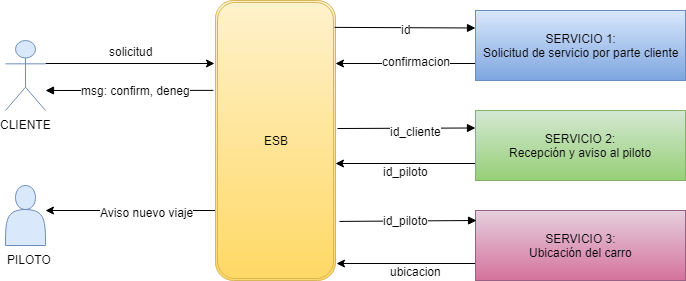

The diagram above was exported from draw.io. Its source (the exported page's mxGraphModel, read from the mxfile embedded in the PNG):
<mxGraphModel dx="1102" dy="616" grid="1" gridSize="10" guides="1" tooltips="1" connect="1" arrows="1" fold="1" page="1" pageScale="1" pageWidth="827" pageHeight="1169" math="0" shadow="0">
  <root>
    <mxCell id="0" />
    <mxCell id="1" parent="0" />
    <mxCell id="m6oak45J1XhAGiqkSHyg-2" value="" style="shape=actor;whiteSpace=wrap;html=1;fillColor=#dae8fc;strokeColor=#6c8ebf;" vertex="1" parent="1">
      <mxGeometry x="100" y="305" width="40" height="60" as="geometry" />
    </mxCell>
    <mxCell id="m6oak45J1XhAGiqkSHyg-13" style="edgeStyle=orthogonalEdgeStyle;rounded=0;orthogonalLoop=1;jettySize=auto;html=1;exitX=1;exitY=0.3333333333333333;exitDx=0;exitDy=0;exitPerimeter=0;entryX=-0.008;entryY=0.225;entryDx=0;entryDy=0;entryPerimeter=0;" edge="1" parent="1" source="m6oak45J1XhAGiqkSHyg-4" target="m6oak45J1XhAGiqkSHyg-11">
      <mxGeometry relative="1" as="geometry" />
    </mxCell>
    <mxCell id="m6oak45J1XhAGiqkSHyg-33" value="solicitud" style="text;html=1;resizable=0;points=[];align=center;verticalAlign=middle;labelBackgroundColor=#ffffff;" vertex="1" connectable="0" parent="m6oak45J1XhAGiqkSHyg-13">
      <mxGeometry x="0.2781" y="-3" relative="1" as="geometry">
        <mxPoint x="-23" y="-16" as="offset" />
      </mxGeometry>
    </mxCell>
    <mxCell id="m6oak45J1XhAGiqkSHyg-4" value="CLIENTE" style="shape=umlActor;verticalLabelPosition=bottom;labelBackgroundColor=#ffffff;verticalAlign=top;html=1;fillColor=#dae8fc;strokeColor=#6c8ebf;" vertex="1" parent="1">
      <mxGeometry x="100" y="160" width="40" height="70" as="geometry" />
    </mxCell>
    <mxCell id="m6oak45J1XhAGiqkSHyg-20" style="edgeStyle=orthogonalEdgeStyle;rounded=0;orthogonalLoop=1;jettySize=auto;html=1;exitX=0;exitY=0.75;exitDx=0;exitDy=0;entryX=1;entryY=0.225;entryDx=0;entryDy=0;entryPerimeter=0;" edge="1" parent="1" source="m6oak45J1XhAGiqkSHyg-7" target="m6oak45J1XhAGiqkSHyg-11">
      <mxGeometry relative="1" as="geometry" />
    </mxCell>
    <mxCell id="m6oak45J1XhAGiqkSHyg-21" value="confirmacion" style="text;html=1;resizable=0;points=[];align=center;verticalAlign=middle;labelBackgroundColor=#ffffff;" vertex="1" connectable="0" parent="m6oak45J1XhAGiqkSHyg-20">
      <mxGeometry x="0.1714" relative="1" as="geometry">
        <mxPoint x="22" y="-3" as="offset" />
      </mxGeometry>
    </mxCell>
    <mxCell id="m6oak45J1XhAGiqkSHyg-7" value="SERVICIO 1:&lt;br&gt;Solicitud de servicio por parte cliente" style="html=1;gradientColor=#7ea6e0;fillColor=#dae8fc;strokeColor=#6c8ebf;" vertex="1" parent="1">
      <mxGeometry x="570" y="130" width="210" height="70" as="geometry" />
    </mxCell>
    <mxCell id="m6oak45J1XhAGiqkSHyg-24" style="edgeStyle=orthogonalEdgeStyle;rounded=0;orthogonalLoop=1;jettySize=auto;html=1;exitX=0;exitY=0.75;exitDx=0;exitDy=0;entryX=1;entryY=0.582;entryDx=0;entryDy=0;entryPerimeter=0;" edge="1" parent="1" source="m6oak45J1XhAGiqkSHyg-8" target="m6oak45J1XhAGiqkSHyg-11">
      <mxGeometry relative="1" as="geometry" />
    </mxCell>
    <mxCell id="m6oak45J1XhAGiqkSHyg-25" value="id_piloto" style="text;html=1;resizable=0;points=[];align=center;verticalAlign=middle;labelBackgroundColor=#ffffff;" vertex="1" connectable="0" parent="m6oak45J1XhAGiqkSHyg-24">
      <mxGeometry x="-0.2143" y="3" relative="1" as="geometry">
        <mxPoint x="-15" y="4" as="offset" />
      </mxGeometry>
    </mxCell>
    <mxCell id="m6oak45J1XhAGiqkSHyg-8" value="SERVICIO 2:&lt;br&gt;Recepción y aviso al piloto" style="html=1;gradientColor=#97d077;fillColor=#d5e8d4;strokeColor=#82b366;" vertex="1" parent="1">
      <mxGeometry x="570" y="230" width="210" height="70" as="geometry" />
    </mxCell>
    <mxCell id="m6oak45J1XhAGiqkSHyg-29" style="edgeStyle=orthogonalEdgeStyle;rounded=0;orthogonalLoop=1;jettySize=auto;html=1;exitX=0;exitY=0.75;exitDx=0;exitDy=0;entryX=1.008;entryY=0.939;entryDx=0;entryDy=0;entryPerimeter=0;" edge="1" parent="1" source="m6oak45J1XhAGiqkSHyg-9" target="m6oak45J1XhAGiqkSHyg-11">
      <mxGeometry relative="1" as="geometry" />
    </mxCell>
    <mxCell id="m6oak45J1XhAGiqkSHyg-30" value="ubicacion" style="text;html=1;resizable=0;points=[];align=center;verticalAlign=middle;labelBackgroundColor=#ffffff;" vertex="1" connectable="0" parent="m6oak45J1XhAGiqkSHyg-29">
      <mxGeometry x="-0.2518" y="1" relative="1" as="geometry">
        <mxPoint x="-8" y="6" as="offset" />
      </mxGeometry>
    </mxCell>
    <mxCell id="m6oak45J1XhAGiqkSHyg-9" value="SERVICIO 3:&lt;br&gt;Ubicación del carro" style="html=1;gradientColor=#d5739d;fillColor=#e6d0de;strokeColor=#996185;" vertex="1" parent="1">
      <mxGeometry x="570" y="330" width="210" height="70" as="geometry" />
    </mxCell>
    <mxCell id="m6oak45J1XhAGiqkSHyg-34" style="edgeStyle=orthogonalEdgeStyle;rounded=0;orthogonalLoop=1;jettySize=auto;html=1;exitX=0;exitY=0.75;exitDx=0;exitDy=0;" edge="1" parent="1" source="m6oak45J1XhAGiqkSHyg-11">
      <mxGeometry relative="1" as="geometry">
        <mxPoint x="140" y="330" as="targetPoint" />
      </mxGeometry>
    </mxCell>
    <mxCell id="m6oak45J1XhAGiqkSHyg-35" value="Aviso nuevo viaje" style="text;html=1;resizable=0;points=[];align=center;verticalAlign=middle;labelBackgroundColor=#ffffff;" vertex="1" connectable="0" parent="m6oak45J1XhAGiqkSHyg-34">
      <mxGeometry x="-0.1882" y="1" relative="1" as="geometry">
        <mxPoint as="offset" />
      </mxGeometry>
    </mxCell>
    <mxCell id="m6oak45J1XhAGiqkSHyg-11" value="ESB" style="shape=ext;rounded=1;html=1;whiteSpace=wrap;double=1;fillColor=#fff2cc;strokeColor=#d6b656;gradientColor=#ffd966;" vertex="1" parent="1">
      <mxGeometry x="310" y="120" width="120" height="280" as="geometry" />
    </mxCell>
    <mxCell id="m6oak45J1XhAGiqkSHyg-12" value="PILOTO" style="text;html=1;resizable=0;points=[];autosize=1;align=left;verticalAlign=top;spacingTop=-4;" vertex="1" parent="1">
      <mxGeometry x="100" y="370" width="60" height="20" as="geometry" />
    </mxCell>
    <mxCell id="m6oak45J1XhAGiqkSHyg-18" value="" style="endArrow=block;endFill=1;endSize=6;html=1;entryX=0;entryY=0.25;entryDx=0;entryDy=0;exitX=0.992;exitY=0.096;exitDx=0;exitDy=0;exitPerimeter=0;" edge="1" parent="1" source="m6oak45J1XhAGiqkSHyg-11" target="m6oak45J1XhAGiqkSHyg-7">
      <mxGeometry width="100" relative="1" as="geometry">
        <mxPoint x="100" y="430" as="sourcePoint" />
        <mxPoint x="200" y="430" as="targetPoint" />
      </mxGeometry>
    </mxCell>
    <mxCell id="m6oak45J1XhAGiqkSHyg-19" value="id" style="text;html=1;resizable=0;points=[];align=center;verticalAlign=middle;labelBackgroundColor=#ffffff;" vertex="1" connectable="0" parent="m6oak45J1XhAGiqkSHyg-18">
      <mxGeometry x="0.32" y="-3" relative="1" as="geometry">
        <mxPoint x="-22" y="-1.5" as="offset" />
      </mxGeometry>
    </mxCell>
    <mxCell id="m6oak45J1XhAGiqkSHyg-22" value="" style="endArrow=block;endFill=1;endSize=6;html=1;entryX=0;entryY=0.25;entryDx=0;entryDy=0;" edge="1" parent="1" target="m6oak45J1XhAGiqkSHyg-8">
      <mxGeometry width="100" relative="1" as="geometry">
        <mxPoint x="432" y="248" as="sourcePoint" />
        <mxPoint x="200" y="430" as="targetPoint" />
      </mxGeometry>
    </mxCell>
    <mxCell id="m6oak45J1XhAGiqkSHyg-23" value="id_cliente" style="text;html=1;resizable=0;points=[];align=center;verticalAlign=middle;labelBackgroundColor=#ffffff;" vertex="1" connectable="0" parent="m6oak45J1XhAGiqkSHyg-22">
      <mxGeometry x="0.1445" y="-1" relative="1" as="geometry">
        <mxPoint x="-1" y="1.5" as="offset" />
      </mxGeometry>
    </mxCell>
    <mxCell id="m6oak45J1XhAGiqkSHyg-27" value="" style="endArrow=block;endFill=1;endSize=6;html=1;entryX=0.005;entryY=0.143;entryDx=0;entryDy=0;entryPerimeter=0;exitX=1.033;exitY=0.789;exitDx=0;exitDy=0;exitPerimeter=0;" edge="1" parent="1" source="m6oak45J1XhAGiqkSHyg-11" target="m6oak45J1XhAGiqkSHyg-9">
      <mxGeometry width="100" relative="1" as="geometry">
        <mxPoint x="100" y="430" as="sourcePoint" />
        <mxPoint x="200" y="430" as="targetPoint" />
      </mxGeometry>
    </mxCell>
    <mxCell id="m6oak45J1XhAGiqkSHyg-28" value="id_piloto" style="text;html=1;resizable=0;points=[];align=center;verticalAlign=middle;labelBackgroundColor=#ffffff;" vertex="1" connectable="0" parent="m6oak45J1XhAGiqkSHyg-27">
      <mxGeometry x="0.3721" y="1" relative="1" as="geometry">
        <mxPoint x="-28" y="0.5" as="offset" />
      </mxGeometry>
    </mxCell>
    <mxCell id="m6oak45J1XhAGiqkSHyg-31" value="" style="endArrow=block;endFill=1;endSize=6;html=1;exitX=-0.017;exitY=0.321;exitDx=0;exitDy=0;exitPerimeter=0;" edge="1" parent="1" source="m6oak45J1XhAGiqkSHyg-11">
      <mxGeometry width="100" relative="1" as="geometry">
        <mxPoint x="100" y="430" as="sourcePoint" />
        <mxPoint x="140" y="210" as="targetPoint" />
      </mxGeometry>
    </mxCell>
    <mxCell id="m6oak45J1XhAGiqkSHyg-32" value="msg: confirm, deneg" style="text;html=1;resizable=0;points=[];align=center;verticalAlign=middle;labelBackgroundColor=#ffffff;" vertex="1" connectable="0" parent="m6oak45J1XhAGiqkSHyg-31">
      <mxGeometry x="-0.1788" y="1" relative="1" as="geometry">
        <mxPoint x="-9" y="-1" as="offset" />
      </mxGeometry>
    </mxCell>
  </root>
</mxGraphModel>